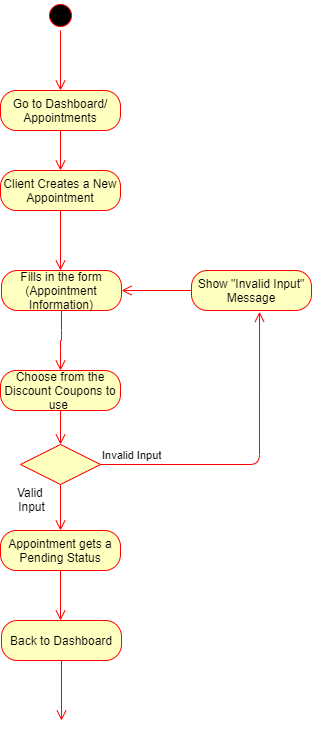

The diagram above was exported from draw.io. Its source (the exported page's mxGraphModel, read from the mxfile embedded in the PNG):
<mxGraphModel dx="782" dy="469" grid="1" gridSize="10" guides="1" tooltips="1" connect="1" arrows="1" fold="1" page="1" pageScale="1" pageWidth="827" pageHeight="1169" math="0" shadow="0">
  <root>
    <mxCell id="0" />
    <mxCell id="1" parent="0" />
    <mxCell id="KVtLhB1t64jjiSmEx8QC-1" value="" style="ellipse;html=1;shape=startState;fillColor=#000000;strokeColor=#ff0000;" parent="1" vertex="1">
      <mxGeometry x="384" y="20" width="30" height="30" as="geometry" />
    </mxCell>
    <mxCell id="KVtLhB1t64jjiSmEx8QC-2" value="" style="edgeStyle=orthogonalEdgeStyle;html=1;verticalAlign=bottom;endArrow=open;endSize=8;strokeColor=#ff0000;" parent="1" source="KVtLhB1t64jjiSmEx8QC-1" edge="1">
      <mxGeometry relative="1" as="geometry">
        <mxPoint x="399" y="110" as="targetPoint" />
      </mxGeometry>
    </mxCell>
    <mxCell id="KVtLhB1t64jjiSmEx8QC-3" value="Go to Dashboard/ Appointments" style="rounded=1;whiteSpace=wrap;html=1;arcSize=40;fontColor=#000000;fillColor=#ffffc0;strokeColor=#ff0000;" parent="1" vertex="1">
      <mxGeometry x="339" y="110" width="120" height="40" as="geometry" />
    </mxCell>
    <mxCell id="KVtLhB1t64jjiSmEx8QC-4" value="" style="edgeStyle=orthogonalEdgeStyle;html=1;verticalAlign=bottom;endArrow=open;endSize=8;strokeColor=#ff0000;" parent="1" source="KVtLhB1t64jjiSmEx8QC-3" edge="1">
      <mxGeometry relative="1" as="geometry">
        <mxPoint x="399" y="190" as="targetPoint" />
      </mxGeometry>
    </mxCell>
    <mxCell id="KVtLhB1t64jjiSmEx8QC-5" value="Client Creates a New Appointment" style="rounded=1;whiteSpace=wrap;html=1;arcSize=40;fontColor=#000000;fillColor=#ffffc0;strokeColor=#ff0000;" parent="1" vertex="1">
      <mxGeometry x="339" y="190" width="120" height="40" as="geometry" />
    </mxCell>
    <mxCell id="KVtLhB1t64jjiSmEx8QC-6" value="" style="edgeStyle=orthogonalEdgeStyle;html=1;verticalAlign=bottom;endArrow=open;endSize=8;strokeColor=#ff0000;" parent="1" source="KVtLhB1t64jjiSmEx8QC-5" edge="1">
      <mxGeometry relative="1" as="geometry">
        <mxPoint x="399" y="290" as="targetPoint" />
      </mxGeometry>
    </mxCell>
    <mxCell id="KVtLhB1t64jjiSmEx8QC-10" value="Fills in the form (Appointment Information)" style="rounded=1;whiteSpace=wrap;html=1;arcSize=40;fontColor=#000000;fillColor=#ffffc0;strokeColor=#ff0000;" parent="1" vertex="1">
      <mxGeometry x="340" y="290" width="120" height="40" as="geometry" />
    </mxCell>
    <mxCell id="KVtLhB1t64jjiSmEx8QC-11" value="" style="edgeStyle=orthogonalEdgeStyle;html=1;verticalAlign=bottom;endArrow=open;endSize=8;strokeColor=#ff0000;" parent="1" source="KVtLhB1t64jjiSmEx8QC-10" edge="1">
      <mxGeometry relative="1" as="geometry">
        <mxPoint x="399" y="390" as="targetPoint" />
      </mxGeometry>
    </mxCell>
    <mxCell id="KVtLhB1t64jjiSmEx8QC-12" value="" style="rhombus;whiteSpace=wrap;html=1;fillColor=#ffffc0;strokeColor=#ff0000;" parent="1" vertex="1">
      <mxGeometry x="359" y="464" width="80" height="40" as="geometry" />
    </mxCell>
    <mxCell id="KVtLhB1t64jjiSmEx8QC-13" value="Invalid Input&amp;nbsp;" style="edgeStyle=orthogonalEdgeStyle;html=1;align=left;verticalAlign=bottom;endArrow=open;endSize=8;strokeColor=#ff0000;entryX=0.567;entryY=1.033;entryDx=0;entryDy=0;entryPerimeter=0;" parent="1" source="KVtLhB1t64jjiSmEx8QC-12" target="KVtLhB1t64jjiSmEx8QC-16" edge="1">
      <mxGeometry x="-1" relative="1" as="geometry">
        <mxPoint x="600" y="400" as="targetPoint" />
      </mxGeometry>
    </mxCell>
    <mxCell id="KVtLhB1t64jjiSmEx8QC-14" value="" style="edgeStyle=orthogonalEdgeStyle;html=1;align=left;verticalAlign=top;endArrow=open;endSize=8;strokeColor=#ff0000;entryX=0.5;entryY=0;entryDx=0;entryDy=0;" parent="1" source="KVtLhB1t64jjiSmEx8QC-12" target="KVtLhB1t64jjiSmEx8QC-18" edge="1">
      <mxGeometry x="-1" relative="1" as="geometry">
        <mxPoint x="400" y="490" as="targetPoint" />
        <Array as="points" />
      </mxGeometry>
    </mxCell>
    <mxCell id="KVtLhB1t64jjiSmEx8QC-15" value="Valid&amp;nbsp;&lt;br&gt;Input" style="text;html=1;align=center;verticalAlign=middle;resizable=0;points=[];autosize=1;" parent="1" vertex="1">
      <mxGeometry x="350" y="504" width="40" height="30" as="geometry" />
    </mxCell>
    <mxCell id="KVtLhB1t64jjiSmEx8QC-16" value="Show &quot;Invalid Input&quot;&lt;br&gt;Message" style="rounded=1;whiteSpace=wrap;html=1;arcSize=40;fontColor=#000000;fillColor=#ffffc0;strokeColor=#ff0000;" parent="1" vertex="1">
      <mxGeometry x="530" y="290" width="120" height="40" as="geometry" />
    </mxCell>
    <mxCell id="KVtLhB1t64jjiSmEx8QC-17" value="" style="edgeStyle=orthogonalEdgeStyle;html=1;verticalAlign=bottom;endArrow=open;endSize=8;strokeColor=#ff0000;" parent="1" source="KVtLhB1t64jjiSmEx8QC-16" edge="1">
      <mxGeometry relative="1" as="geometry">
        <mxPoint x="460" y="310" as="targetPoint" />
      </mxGeometry>
    </mxCell>
    <mxCell id="KVtLhB1t64jjiSmEx8QC-18" value="Appointment gets a Pending Status" style="rounded=1;whiteSpace=wrap;html=1;arcSize=40;fontColor=#000000;fillColor=#ffffc0;strokeColor=#ff0000;" parent="1" vertex="1">
      <mxGeometry x="339" y="550" width="120" height="40" as="geometry" />
    </mxCell>
    <mxCell id="KVtLhB1t64jjiSmEx8QC-19" value="" style="edgeStyle=orthogonalEdgeStyle;html=1;verticalAlign=bottom;endArrow=open;endSize=8;strokeColor=#ff0000;exitX=0.5;exitY=1;exitDx=0;exitDy=0;" parent="1" source="KVtLhB1t64jjiSmEx8QC-18" edge="1">
      <mxGeometry relative="1" as="geometry">
        <mxPoint x="399" y="640" as="targetPoint" />
        <mxPoint x="400" y="630" as="sourcePoint" />
      </mxGeometry>
    </mxCell>
    <mxCell id="KVtLhB1t64jjiSmEx8QC-20" value="Choose from the Discount Coupons to use&amp;nbsp;" style="rounded=1;whiteSpace=wrap;html=1;arcSize=40;fontColor=#000000;fillColor=#ffffc0;strokeColor=#ff0000;" parent="1" vertex="1">
      <mxGeometry x="339" y="390" width="120" height="40" as="geometry" />
    </mxCell>
    <mxCell id="KVtLhB1t64jjiSmEx8QC-21" value="" style="edgeStyle=orthogonalEdgeStyle;html=1;verticalAlign=bottom;endArrow=open;endSize=8;strokeColor=#ff0000;entryX=0.5;entryY=0;entryDx=0;entryDy=0;" parent="1" source="KVtLhB1t64jjiSmEx8QC-20" target="KVtLhB1t64jjiSmEx8QC-12" edge="1">
      <mxGeometry relative="1" as="geometry">
        <mxPoint x="395" y="460" as="targetPoint" />
        <Array as="points">
          <mxPoint x="399" y="410" />
          <mxPoint x="399" y="464" />
        </Array>
      </mxGeometry>
    </mxCell>
    <mxCell id="KVtLhB1t64jjiSmEx8QC-25" value="Back to Dashboard" style="rounded=1;whiteSpace=wrap;html=1;arcSize=40;fontColor=#000000;fillColor=#ffffc0;strokeColor=#ff0000;" parent="1" vertex="1">
      <mxGeometry x="340" y="640" width="120" height="40" as="geometry" />
    </mxCell>
    <mxCell id="KVtLhB1t64jjiSmEx8QC-26" value="" style="edgeStyle=orthogonalEdgeStyle;html=1;verticalAlign=bottom;endArrow=open;endSize=8;strokeColor=#ff0000;" parent="1" source="KVtLhB1t64jjiSmEx8QC-25" edge="1">
      <mxGeometry relative="1" as="geometry">
        <mxPoint x="400" y="740" as="targetPoint" />
      </mxGeometry>
    </mxCell>
  </root>
</mxGraphModel>